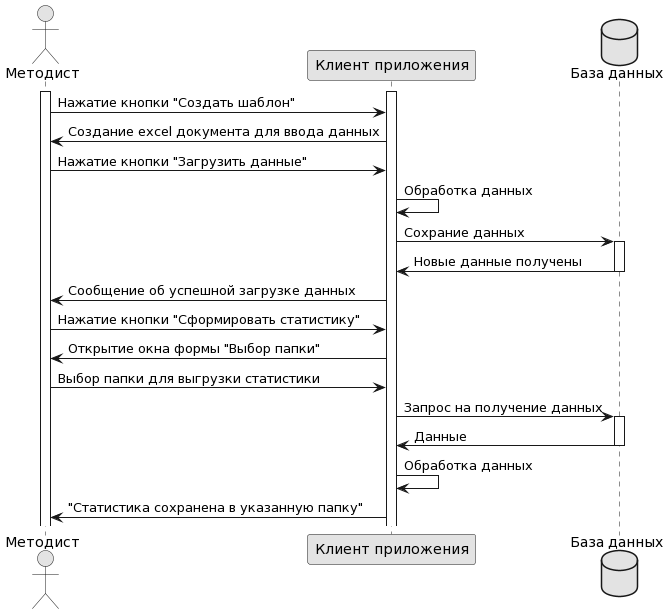

The diagram above was rendered by PlantUML. Its source (embedded in the PNG):
@startuml
skinparam monochrome true

actor "Методист" as user
participant "Клиент приложения" as cli
database "База данных" as db

activate user
activate cli

user -> cli: Нажатие кнопки "Создать шаблон"
cli -> user: Создание excel документа для ввода данных 

user -> cli: Нажатие кнопки "Загрузить данные"

cli -> cli:Обработка данных

cli-> db: Cохрание данных
activate db
db-> cli: Новые данные получены
deactivate db

cli -> user: Сообщение об успешной загрузке данных

user -> cli: Нажатие кнопки "Сформировать статистику"
cli -> user: Открытие окна формы "Выбор папки"

user -> cli: Выбор папки для выгрузки статистики

cli-> db: Запрос на получение данных
activate db
db-> cli: Данные
deactivate db

cli -> cli: Обработка данных

cli -> user: "Статистика сохранена в указанную папку"
@enduml